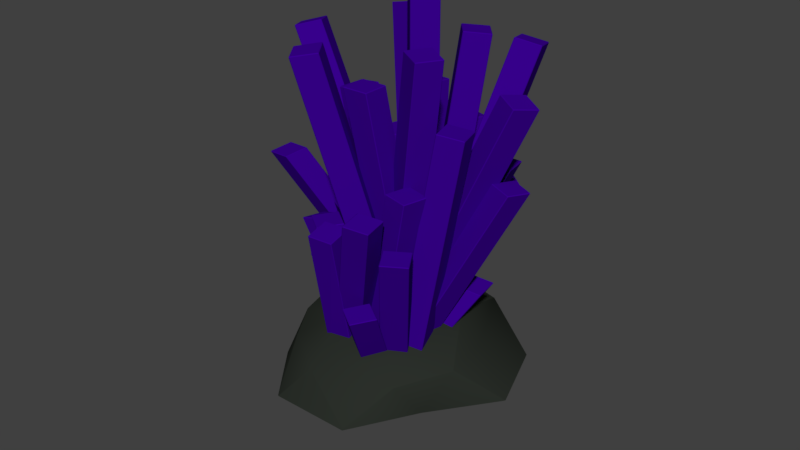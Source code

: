 # Source: Keanium.blend  (saved by Blender 2.79.0; exported with 4.5.12 LTS)
import bpy
from mathutils import Matrix  # noqa: F401  (used for matrix-valued properties, if any)

bpy.ops.wm.read_factory_settings(use_empty=True)
scene = bpy.context.scene
scene.name = 'Scene'

# ---- collections
col_collection_1 = bpy.data.collections.new('Collection 1'); scene.collection.children.link(col_collection_1)

# ---- materials (node trees are filled in below, after node groups)
mat_rock = bpy.data.materials.new('Rock')
mat_rock.alpha_threshold = 0.0
mat_rock.use_transparent_shadow = False
mat_rock.diffuse_color = (0.02418, 0.02909, 0.02332, 1.0)
mat_rock.roughness = 0.5
mat_keanium = bpy.data.materials.new('Keanium')
mat_keanium.alpha_threshold = 0.0
mat_keanium.use_transparent_shadow = False
mat_keanium.diffuse_color = (0.04239, 0.0, 0.2883, 1.0)
mat_keanium.roughness = 0.5

# ---- material node trees

# ---- world
world_world = bpy.data.worlds.new('World'); scene.world = world_world
world_world.color = (0.05088, 0.05088, 0.05088)
world_world.use_sun_shadow = False
world_world.sun_shadow_jitter_overblur = 0.0
world_world.cycles.sampling_method = 'MANUAL'

# ---- meshes
me_circle_007 = bpy.data.meshes.new('Circle.007')
me_circle_007.from_pydata([(-0.07859, -0.08789, 0.3445), (-0.1199, -0.1277, -0.02799), (-0.01237, 0.007322, -0.3056), (0.09275, 0.1316, -0.009277), (0.07441, 0.1163, 0.394), (-0.06772, 0.04999, 0.1173), (0.09749, 0.03026, 0.5261), (0.1439, 0.08857, 0.2997), (-0.05309, -0.1588, 0.3253), (0.0006749, -0.0913, 0.529), (-0.08725, -0.2017, -0.1633), (-0.07989, -0.1925, 0.1127), (0.08746, 0.01766, -0.3544), (-0.01018, -0.1049, -0.3417), (0.2016, 0.161, 0.07171), (0.1684, 0.1192, -0.1965), (-0.01782, 0.002582, 0.4863), (-0.1101, -0.1047, 0.2305), (-0.08382, -0.07391, -0.1132), (0.04546, 0.09409, -0.2366), (0.1017, 0.1647, 0.2167), (-0.07341, -0.006071, 0.2488), (-0.01252, 0.07038, 0.2409), (-0.1322, -0.07039, 0.08304), (-0.03827, 0.02845, -0.09736), (0.0244, 0.1366, 0.006757)], [], [(0, 16, 21), (1, 17, 23), (2, 18, 24), (3, 19, 25), (4, 20, 22), (22, 25, 5), (22, 20, 25), (20, 3, 25), (25, 24, 5), (25, 19, 24), (19, 2, 24), (24, 23, 5), (24, 18, 23), (18, 1, 23), (23, 21, 5), (23, 17, 21), (17, 0, 21), (21, 22, 5), (21, 16, 22), (16, 4, 22), (7, 20, 4), (7, 14, 20), (14, 3, 20), (15, 19, 3), (15, 12, 19), (12, 2, 19), (13, 18, 2), (13, 10, 18), (10, 1, 18), (11, 17, 1), (11, 8, 17), (8, 0, 17), (9, 16, 0), (9, 6, 16), (6, 4, 16), (14, 15, 3), (12, 13, 2), (10, 11, 1), (8, 9, 0), (6, 7, 4)])
me_circle_007.polygons.foreach_set('use_smooth', [True] * 40)
me_circle_007.materials.append(mat_rock)
me_circle_007.use_remesh_preserve_volume = False
me_circle_007.use_remesh_preserve_attributes = False
me_circle_007.use_mirror_vertex_groups = False
me_circle_007.update()
me_plane = bpy.data.meshes.new('Plane')
me_plane.from_pydata([(-0.003004, 0.02711, 0.04875), (0.08081, 0.02711, 0.04875), (-0.003004, 0.02711, -0.05488), (0.08081, 0.02711, -0.05488), (-0.0567, 0.9009, 0.2345), (0.02711, 0.9009, 0.2345), (-0.0567, 0.9009, 0.1309), (0.02711, 0.9009, 0.1309), (0.00239, 0.03348, 0.03102), (0.08593, 0.03504, 0.03901), (0.009026, 0.02581, -0.07162), (0.09257, 0.02736, -0.06363), (-0.07142, 0.8433, -0.1423), (0.01213, 0.8449, -0.1343), (-0.06478, 0.8356, -0.2449), (0.01876, 0.8372, -0.2369), (0.0691, 0.03642, 0.163), (0.1486, 0.02745, 0.1332), (0.04465, 0.03554, 0.0639), (0.1242, 0.02658, 0.03411), (0.2192, 0.8158, 0.1621), (0.2987, 0.8069, 0.1323), (0.1948, 0.815, 0.06293), (0.2743, 0.806, 0.03314), (0.0539, 0.06385, 0.1534), (0.1321, 0.04872, 0.1243), (0.02664, 0.05046, 0.05754), (0.1049, 0.03533, 0.02846), (0.2385, 1.008, -0.2352), (0.3167, 0.9924, -0.2642), (0.2112, 0.9941, -0.331), (0.2895, 0.979, -0.3601), (0.02791, 0.02992, 0.129), (0.09499, 0.04413, 0.0708), (-0.02093, 0.03345, 0.04496), (0.04615, 0.04766, -0.01324), (-0.1442, 0.9952, 0.3768), (-0.07709, 1.009, 0.3186), (-0.193, 0.9987, 0.2927), (-0.1259, 1.013, 0.2345), (0.05903, 0.05459, 0.0625), (0.1247, 0.07454, 0.005812), (0.01596, 0.04187, -0.02425), (0.08164, 0.06183, -0.08094), (-0.3676, 0.981, 0.06898), (-0.302, 1.001, 0.01229), (-0.4107, 0.9683, -0.01778), (-0.345, 0.9883, -0.07446), (-0.03952, 0.2685, -0.08048), (0.01916, 0.2685, -0.006489), (0.02032, 0.2685, -0.153), (0.079, 0.2685, -0.07905), (-0.03952, 1.257, -0.08048), (0.01916, 1.257, -0.006489), (0.02032, 1.257, -0.153), (0.079, 1.257, -0.07905), (-0.02551, 0.03348, -0.08813), (0.02837, 0.03504, -0.008787), (0.0384, 0.02581, -0.1541), (0.09228, 0.02736, -0.07479), (0.06255, 1.015, -0.2246), (0.1164, 1.017, -0.1453), (0.1265, 1.008, -0.2906), (0.1803, 1.009, -0.2113), (-0.05502, 0.03642, 0.06318), (0.01785, 0.02745, 0.1125), (-0.0149, 0.03554, -0.0278), (0.05797, 0.02658, 0.02153), (0.09443, 1.016, 0.1419), (0.1673, 1.007, 0.1912), (0.1346, 1.015, 0.05094), (0.2074, 1.006, 0.1003), (-0.06009, 0.06385, 0.04302), (0.01148, 0.04872, 0.09172), (-0.02384, 0.05046, -0.04815), (0.04773, 0.03533, 0.000559), (0.2935, 0.8927, -0.06608), (0.3651, 0.8775, -0.01737), (0.3298, 0.8793, -0.1572), (0.4013, 0.8641, -0.1085), (-0.06422, 0.02992, 0.003001), (0.01636, 0.04413, 0.02147), (-0.04989, 0.03345, -0.09896), (0.03069, 0.04766, -0.08049), (-0.2207, 0.8181, 0.03323), (-0.1401, 0.8323, 0.0517), (-0.2064, 0.8216, -0.06873), (-0.1258, 0.8358, -0.05026), (-0.004029, 0.05459, -0.01609), (0.07469, 0.07454, 0.002205), (0.01591, 0.04187, -0.1149), (0.09463, 0.06183, -0.09656), (-0.3065, 0.981, -0.3882), (-0.2278, 1.001, -0.3699), (-0.2866, 0.9683, -0.487), (-0.2079, 0.9883, -0.4687), (-0.08129, 0.0297, -0.1881), (-0.1597, 0.0297, -0.1517), (-0.0518, 0.0297, -0.09113), (-0.1303, 0.0297, -0.05467), (-0.06474, 0.6072, -0.1881), (-0.1432, 0.6072, -0.1517), (-0.03525, 0.6072, -0.09113), (-0.1137, 0.6072, -0.05467), (-0.0813, 0.03267, -0.1692), (-0.1618, 0.0334, -0.1403), (-0.0583, 0.02909, -0.07024), (-0.1388, 0.02982, -0.04137), (-0.01593, 0.4914, -0.01444), (-0.0964, 0.4921, 0.01443), (0.007067, 0.4878, 0.08452), (-0.0734, 0.4885, 0.1134), (-0.1813, 0.03404, -0.2637), (-0.2472, 0.02986, -0.2013), (-0.1302, 0.03364, -0.1816), (-0.1962, 0.02945, -0.1191), (-0.3089, 0.6497, -0.1162), (-0.3748, 0.6455, -0.05372), (-0.2578, 0.6493, -0.03405), (-0.3237, 0.6451, 0.02843), (-0.1118, 0.02974, -0.005056), (-0.1768, 0.02267, 0.0562), (-0.05905, 0.02349, 0.07279), (-0.124, 0.01642, 0.1341), (-0.2184, 0.3259, 0.06445), (-0.2834, 0.3188, 0.1257), (-0.1656, 0.3197, 0.1423), (-0.2306, 0.3126, 0.2036), (-0.09891, 0.02603, -0.3128), (-0.1451, 0.03267, -0.2291), (-0.02928, 0.02768, -0.2554), (-0.0755, 0.03432, -0.1717), (-0.05114, 0.349, -0.5317), (-0.09037, 0.3866, -0.463), (0.01849, 0.3506, -0.4742), (-0.02074, 0.3883, -0.4056), (-0.1433, 0.04253, -0.174), (-0.1886, 0.05185, -0.09238), (-0.07827, 0.03659, -0.1116), (-0.1236, 0.04591, -0.02992), (0.1116, 0.4883, -0.5028), (0.06628, 0.4976, -0.4212), (0.1766, 0.4824, -0.4403), (0.1313, 0.4917, -0.3587), (-0.002644, 0.05292, -0.105), (-0.02849, 0.05292, -0.006442), (0.07708, 0.05292, -0.07306), (0.05124, 0.05292, 0.02552), (-0.03789, 0.7412, -0.0343), (-0.06374, 0.7412, 0.06428), (0.04184, 0.7412, -0.002346), (0.01599, 0.7412, 0.09623), (-0.02128, 0.03267, -0.0698), (-0.09429, 0.0334, -0.1206), (-0.06232, 0.02909, 0.01979), (-0.1353, 0.02982, -0.03104), (-0.06487, 0.4914, 0.09626), (-0.1379, 0.4921, 0.04544), (-0.1059, 0.4878, 0.1859), (-0.1789, 0.4885, 0.135), (-0.03671, 0.03404, -0.2243), (-0.119, 0.02986, -0.2387), (-0.04837, 0.03364, -0.1217), (-0.1306, 0.02945, -0.1361), (-0.1762, 0.3926, -0.3652), (-0.2585, 0.3884, -0.3796), (-0.1879, 0.3922, -0.2625), (-0.2701, 0.388, -0.277), (-0.02622, 0.04686, -0.2076), (-0.1071, 0.03979, -0.2221), (-0.03421, 0.0406, -0.1065), (-0.1151, 0.03354, -0.121), (-0.3427, 0.599, 0.06245), (-0.4235, 0.5919, 0.048), (-0.3507, 0.5927, 0.1636), (-0.4315, 0.5857, 0.1491), (-0.01097, 0.03101, -0.1719), (-0.09165, 0.03765, -0.1542), (0.004627, 0.03266, -0.07027), (-0.07605, 0.0393, -0.0525), (0.2451, 0.6149, -0.3155), (0.1644, 0.6216, -0.2977), (0.2607, 0.6166, -0.2138), (0.18, 0.6232, -0.196), (0.1172, 0.04253, -0.07822), (0.0383, 0.05185, -0.0611), (0.1266, 0.03659, 0.0229), (0.04774, 0.04591, 0.04002), (0.234, 0.2431, -0.188), (0.1551, 0.2524, -0.1708), (0.2435, 0.2371, -0.08683), (0.1646, 0.2464, -0.06971), (-0.04531, 0.01825, 0.06391), (-0.05636, 0.01825, 0.1666), (0.03777, 0.01825, 0.07757), (0.02672, 0.01825, 0.1803), (-0.2392, 0.4277, 0.1159), (-0.2479, 0.4375, 0.2178), (-0.1608, 0.4516, 0.1208), (-0.1696, 0.4614, 0.2228), (-0.03181, 0.02122, 0.07286), (-0.04922, 0.02195, 0.1742), (0.0496, 0.01764, 0.09452), (0.03218, 0.01837, 0.1959), (0.1091, 0.6221, 0.1317), (0.09171, 0.6228, 0.2331), (0.1905, 0.6185, 0.1534), (0.1731, 0.6193, 0.2547), (-0.1464, 0.0226, 0.1372), (-0.133, 0.01841, 0.2386), (-0.06374, 0.02219, 0.1203), (-0.05034, 0.018, 0.2217), (-0.1091, 0.4884, 0.2751), (-0.1017, 0.4741, 0.3753), (-0.02575, 0.4863, 0.2649), (-0.01834, 0.472, 0.365), (-0.1367, 0.03541, 0.1199), (-0.1237, 0.02834, 0.2196), (-0.05627, 0.02916, 0.09909), (-0.04327, 0.02209, 0.1988), (0.03786, 0.5689, 0.2996), (0.05086, 0.5618, 0.3993), (0.1183, 0.5626, 0.2788), (0.1313, 0.5555, 0.3785), (-0.1137, 0.01956, 0.09122), (-0.0759, 0.0262, 0.1811), (-0.03991, 0.02121, 0.04243), (-0.002089, 0.02785, 0.1323), (-0.3074, 0.6781, -0.1768), (-0.2695, 0.6847, -0.08695), (-0.2335, 0.6797, -0.2256), (-0.1957, 0.6864, -0.1357), (-0.06451, 0.03108, 0.1381), (-0.02772, 0.0404, 0.2261), (0.01072, 0.02514, 0.09678), (0.0475, 0.03447, 0.1848), (-0.01249, 0.4518, -0.379), (0.02238, 0.4851, -0.3044), (0.06273, 0.4459, -0.4204), (0.0976, 0.4792, -0.3458), (0.06739, 0.02122, 0.05437), (-0.003319, 0.02195, 0.11), (0.1119, 0.01764, 0.1414), (0.04117, 0.01837, 0.197), (0.1952, 0.4775, 0.2387), (0.1245, 0.4782, 0.2943), (0.2397, 0.4739, 0.3257), (0.169, 0.4747, 0.3813), (-0.05002, 0.0226, -0.001747), (-0.09917, 0.01841, 0.08106), (0.01763, 0.02219, 0.05942), (-0.03153, 0.018, 0.1422), (-0.1328, 0.4803, 0.1711), (-0.182, 0.4761, 0.2539), (-0.0652, 0.4799, 0.2322), (-0.1144, 0.4757, 0.315), (-0.006613, 0.02478, 0.1031), (-0.0551, 0.01772, 0.1844), (0.06169, 0.01853, 0.1595), (0.01321, 0.01146, 0.2408), (0.06601, 0.2819, 0.2842), (0.01752, 0.2748, 0.3655), (0.1343, 0.2756, 0.3406), (0.08583, 0.2686, 0.4219), (-0.0005627, 0.01956, -0.00509), (-0.02599, 0.0262, 0.09124), (0.07929, 0.02121, 0.02592), (0.05386, 0.02785, 0.1222), (0.01895, 0.7138, -0.3694), (-0.006482, 0.7205, -0.273), (0.0988, 0.7155, -0.3383), (0.07337, 0.7221, -0.242), (0.01303, 0.007964, -0.01297), (-0.01202, 0.01729, 0.0811), (0.08958, 0.002026, 0.02449), (0.06453, 0.01135, 0.1186), (0.3118, 0.6211, -0.1445), (0.2867, 0.6304, -0.05043), (0.3883, 0.6152, -0.107), (0.3633, 0.6245, -0.01297)], [], [(0, 2, 3, 1), (4, 5, 7, 6), (3, 2, 6, 7), (0, 1, 5, 4), (1, 3, 7, 5), (2, 0, 4, 6), (8, 10, 11, 9), (12, 13, 15, 14), (11, 10, 14, 15), (8, 9, 13, 12), (9, 11, 15, 13), (10, 8, 12, 14), (16, 18, 19, 17), (20, 21, 23, 22), (19, 18, 22, 23), (16, 17, 21, 20), (17, 19, 23, 21), (18, 16, 20, 22), (24, 26, 27, 25), (28, 29, 31, 30), (27, 26, 30, 31), (24, 25, 29, 28), (25, 27, 31, 29), (26, 24, 28, 30), (32, 34, 35, 33), (36, 37, 39, 38), (35, 34, 38, 39), (32, 33, 37, 36), (33, 35, 39, 37), (34, 32, 36, 38), (40, 42, 43, 41), (44, 45, 47, 46), (43, 42, 46, 47), (40, 41, 45, 44), (41, 43, 47, 45), (42, 40, 44, 46), (48, 50, 51, 49), (52, 53, 55, 54), (51, 50, 54, 55), (48, 49, 53, 52), (49, 51, 55, 53), (50, 48, 52, 54), (56, 58, 59, 57), (60, 61, 63, 62), (59, 58, 62, 63), (56, 57, 61, 60), (57, 59, 63, 61), (58, 56, 60, 62), (64, 66, 67, 65), (68, 69, 71, 70), (67, 66, 70, 71), (64, 65, 69, 68), (65, 67, 71, 69), (66, 64, 68, 70), (72, 74, 75, 73), (76, 77, 79, 78), (75, 74, 78, 79), (72, 73, 77, 76), (73, 75, 79, 77), (74, 72, 76, 78), (80, 82, 83, 81), (84, 85, 87, 86), (83, 82, 86, 87), (80, 81, 85, 84), (81, 83, 87, 85), (82, 80, 84, 86), (88, 90, 91, 89), (92, 93, 95, 94), (91, 90, 94, 95), (88, 89, 93, 92), (89, 91, 95, 93), (90, 88, 92, 94), (96, 98, 99, 97), (100, 101, 103, 102), (99, 98, 102, 103), (96, 97, 101, 100), (97, 99, 103, 101), (98, 96, 100, 102), (104, 106, 107, 105), (108, 109, 111, 110), (107, 106, 110, 111), (104, 105, 109, 108), (105, 107, 111, 109), (106, 104, 108, 110), (112, 114, 115, 113), (116, 117, 119, 118), (115, 114, 118, 119), (112, 113, 117, 116), (113, 115, 119, 117), (114, 112, 116, 118), (120, 122, 123, 121), (124, 125, 127, 126), (123, 122, 126, 127), (120, 121, 125, 124), (121, 123, 127, 125), (122, 120, 124, 126), (128, 130, 131, 129), (132, 133, 135, 134), (131, 130, 134, 135), (128, 129, 133, 132), (129, 131, 135, 133), (130, 128, 132, 134), (136, 138, 139, 137), (140, 141, 143, 142), (139, 138, 142, 143), (136, 137, 141, 140), (137, 139, 143, 141), (138, 136, 140, 142), (144, 146, 147, 145), (148, 149, 151, 150), (147, 146, 150, 151), (144, 145, 149, 148), (145, 147, 151, 149), (146, 144, 148, 150), (152, 154, 155, 153), (156, 157, 159, 158), (155, 154, 158, 159), (152, 153, 157, 156), (153, 155, 159, 157), (154, 152, 156, 158), (160, 162, 163, 161), (164, 165, 167, 166), (163, 162, 166, 167), (160, 161, 165, 164), (161, 163, 167, 165), (162, 160, 164, 166), (168, 170, 171, 169), (172, 173, 175, 174), (171, 170, 174, 175), (168, 169, 173, 172), (169, 171, 175, 173), (170, 168, 172, 174), (176, 178, 179, 177), (180, 181, 183, 182), (179, 178, 182, 183), (176, 177, 181, 180), (177, 179, 183, 181), (178, 176, 180, 182), (184, 186, 187, 185), (188, 189, 191, 190), (187, 186, 190, 191), (184, 185, 189, 188), (185, 187, 191, 189), (186, 184, 188, 190), (192, 194, 195, 193), (196, 197, 199, 198), (195, 194, 198, 199), (192, 193, 197, 196), (193, 195, 199, 197), (194, 192, 196, 198), (200, 202, 203, 201), (204, 205, 207, 206), (203, 202, 206, 207), (200, 201, 205, 204), (201, 203, 207, 205), (202, 200, 204, 206), (208, 210, 211, 209), (212, 213, 215, 214), (211, 210, 214, 215), (208, 209, 213, 212), (209, 211, 215, 213), (210, 208, 212, 214), (216, 218, 219, 217), (220, 221, 223, 222), (219, 218, 222, 223), (216, 217, 221, 220), (217, 219, 223, 221), (218, 216, 220, 222), (224, 226, 227, 225), (228, 229, 231, 230), (227, 226, 230, 231), (224, 225, 229, 228), (225, 227, 231, 229), (226, 224, 228, 230), (232, 234, 235, 233), (236, 237, 239, 238), (235, 234, 238, 239), (232, 233, 237, 236), (233, 235, 239, 237), (234, 232, 236, 238), (240, 242, 243, 241), (244, 245, 247, 246), (243, 242, 246, 247), (240, 241, 245, 244), (241, 243, 247, 245), (242, 240, 244, 246), (248, 250, 251, 249), (252, 253, 255, 254), (251, 250, 254, 255), (248, 249, 253, 252), (249, 251, 255, 253), (250, 248, 252, 254), (256, 258, 259, 257), (260, 261, 263, 262), (259, 258, 262, 263), (256, 257, 261, 260), (257, 259, 263, 261), (258, 256, 260, 262), (264, 266, 267, 265), (268, 269, 271, 270), (267, 266, 270, 271), (264, 265, 269, 268), (265, 267, 271, 269), (266, 264, 268, 270), (272, 274, 275, 273), (276, 277, 279, 278), (275, 274, 278, 279), (272, 273, 277, 276), (273, 275, 279, 277), (274, 272, 276, 278)])
me_plane.materials.append(mat_keanium)
me_plane.use_remesh_preserve_volume = False
me_plane.use_remesh_preserve_attributes = False
me_plane.use_mirror_vertex_groups = False
me_plane.update()

# ---- objects
ob_rock = bpy.data.objects.new('Rock', me_circle_007)
ob_keanium = bpy.data.objects.new('Keanium', me_plane)

# ---- transforms, parenting, visibility, modifiers, constraints
ob_rock.location = (0.0, 0.05659, 0.0)
ob_rock.rotation_euler = (1.571, 0.9037, 5.55e-08)
ob_rock.scale = (0.892, 0.902, 0.4905)
ob_rock.lineart.crease_threshold = 0.0
_m = ob_rock.modifiers.new('Bevel', 'BEVEL')
_m.width = 0.003
_m.width_pct = 0.003
_m.offset_type = 'WIDTH'
_m.spread = 0.0
ob_keanium.location = (0.02634, 0.003733, -0.01753)
ob_keanium.rotation_euler = (1.571, -0.0, 0.0)
ob_keanium.scale = (0.5304, 0.5304, 0.429)
ob_keanium.lineart.crease_threshold = 0.0
_m = ob_keanium.modifiers.new('Bevel', 'BEVEL')
_m.width = 0.003
_m.width_pct = 0.003
_m.offset_type = 'WIDTH'
_m.spread = 0.0

# ---- collection membership
col_collection_1.objects.link(ob_rock)
col_collection_1.objects.link(ob_keanium)

# ---- scene / render settings (as saved in the file)
scene.frame_start = 1; scene.frame_end = 250; scene.frame_set(1)
scene.render.engine = 'BLENDER_EEVEE_NEXT'
scene.render.resolution_percentage = 50
scene.render.dither_intensity = 0.0
scene.cycles.use_denoising = False
scene.cycles.samples = 128
scene.cycles.sampling_pattern = 'TABULATED_SOBOL'
scene.cycles.light_sampling_threshold = 0.0
scene.cycles.use_adaptive_sampling = False
scene.cycles.use_light_tree = False
scene.cycles.blur_glossy = 0.0
scene.cycles.sample_clamp_indirect = 0.0
scene.view_settings.view_transform = 'Standard'
bpy.context.view_layer.update()

# ---- added for rendering (the .blend has no active camera and no usable light): camera, sun
cam_auto = bpy.data.cameras.new('AutoCamera')
cam_auto.lens = 50.0
cam_auto.sensor_width = 36.0
cam_auto.clip_end = 1000.0
ob_auto_camera = bpy.data.objects.new('AutoCamera', cam_auto)
scene.collection.objects.link(ob_auto_camera)
ob_auto_camera.location = (1.02887, -1.20704, 1.01178)
ob_auto_camera.rotation_euler = (1.09748, -7.21219e-08, 0.694738)
scene.camera = ob_auto_camera
light_auto_sun = bpy.data.lights.new('AutoSun', 'SUN')
light_auto_sun.energy = 3.0
light_auto_sun.angle = 0.0523599
ob_auto_sun = bpy.data.objects.new('AutoSun', light_auto_sun)
scene.collection.objects.link(ob_auto_sun)
ob_auto_sun.rotation_euler = (0.872665, 0.174533, 0.523599)
bpy.context.view_layer.update()
